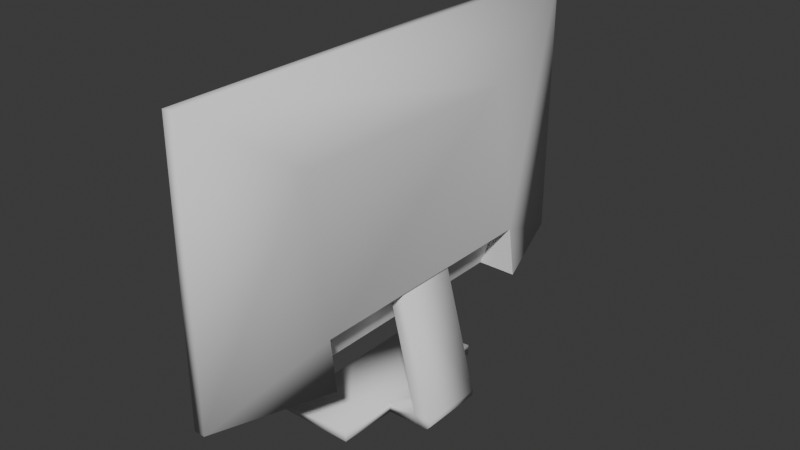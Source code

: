 # Source: monitor3.blend  (saved by Blender 4.0.36; exported with 4.5.12 LTS)
import bpy
from mathutils import Matrix  # noqa: F401  (used for matrix-valued properties, if any)

bpy.ops.wm.read_factory_settings(use_empty=True)
scene = bpy.context.scene
scene.name = 'Scene'

# ---- collections
col_collection = bpy.data.collections.new('Collection'); scene.collection.children.link(col_collection)

# ---- world
world_world = bpy.data.worlds.new('World'); scene.world = world_world
world_world.use_nodes = True; world_world.node_tree.nodes.clear()
_N = world_world.node_tree.nodes; _L = world_world.node_tree.links
n0 = _N.new('ShaderNodeOutputWorld'); n0.name = 'World Output'; n0.location = (300, 300)
n1 = _N.new('ShaderNodeBackground'); n1.name = 'Background'; n1.location = (10, 300)
n1.inputs[0].default_value = (0.05088, 0.05088, 0.05088, 1.0)
_L.new(n1.outputs[0], n0.inputs[0])
n0.is_active_output = True
world_world.color = (0.05088, 0.05088, 0.05088)
world_world.use_sun_shadow = False
world_world.sun_shadow_jitter_overblur = 0.0

# ---- meshes
me_plane_001 = bpy.data.meshes.new('Plane.001')
me_plane_001.from_pydata([(0.07157, 1.3, 1.99), (0.07157, -1.3, 1.99), (0.07521, -1.3, 0.5763), (0.07521, 1.3, 0.5763), (0.05734, 1.386, 2.071), (0.05734, -1.386, 2.071), (0.06141, -1.386, 0.4958), (0.06141, 1.386, 0.4958), (-0.005714, -1.386, 2.071), (-0.005714, 1.386, 2.071), (-0.001652, -1.386, 0.4956), (-0.001652, 1.386, 0.4956), (0.04921, -1.3, 1.99), (0.04921, 1.3, 1.99), (0.05285, -1.3, 0.5763), (0.05285, 1.3, 0.5763), (-0.07631, -0.7414, 1.612), (-0.07631, 0.7414, 1.612), (-0.1942, -0.7414, 0.7768), (-0.1942, 0.7414, 0.7768), (-0.2296, -0.7414, 0.495), (-0.2296, 0.7414, 0.495), (-0.001652, 0.7414, 0.4956), (0.06141, 0.7414, 0.4958), (-0.001652, -0.7414, 0.4956), (0.06141, -0.7414, 0.4958), (-0.09186, -0.7414, 0.7319), (-0.09186, 0.7414, 0.7319), (-0.1529, -0.1862, 0.8655), (-0.1529, 0.1862, 0.8655), (-0.06652, -0.1862, 0.8553), (-0.06652, 0.1862, 0.8553), (-0.3712, 0.1862, 0.05663), (-0.3712, -0.1862, 0.05663), (-0.3498, 0.1862, 0.0007442), (-0.3498, -0.1862, 0.0007442), (-0.2651, 0.1862, 0.05663), (-0.2651, -0.1862, 0.05663), (-0.2651, 0.1862, -0.005786), (-0.2651, -0.1862, -0.005786), (-0.09227, 0.1862, 0.05663), (-0.09227, -0.1862, 0.05663), (-0.09227, 0.1862, -0.005785), (-0.09227, -0.1862, -0.005786), (-0.3693, -0.1862, 0.02424), (-0.3693, 0.1862, 0.02424), (-0.3139, 0.1862, -0.005365), (-0.3139, -0.1862, -0.005365), (-0.08261, 0.5343, 0.05663), (-0.08261, -0.5343, 0.05663), (-0.08261, 0.5343, -0.005785), (-0.08261, -0.5343, -0.005785), (0.3592, 0.5343, 0.02001), (0.3592, -0.5343, 0.02001), (0.3592, 0.5343, -0.005785), (0.3592, -0.5343, -0.005785)], [], [(1, 12, 13, 0), (7, 11, 9, 4), (3, 7, 4, 0), (1, 5, 6, 2), (2, 6, 25, 23, 7, 3), (0, 4, 5, 1), (11, 19, 17, 9), (5, 8, 10, 6), (6, 10, 24, 25), (4, 9, 8, 5), (0, 13, 15, 3), (2, 14, 12, 1), (3, 15, 14, 2), (16, 17, 19, 18), (8, 16, 18, 10), (22, 21, 11), (9, 17, 16, 8), (19, 11, 21), (18, 20, 10), (22, 11, 7, 23), (24, 22, 23, 25), (10, 20, 24), (19, 27, 26, 18), (19, 21, 22, 27), (18, 26, 24, 20), (24, 26, 27, 22), (29, 28, 30, 31), (33, 44, 35, 37), (29, 32, 33, 28), (31, 36, 32, 29), (30, 37, 36, 31), (28, 33, 37, 30), (36, 38, 46, 34), (45, 34, 35, 44), (36, 34, 45, 32), (39, 43, 41, 37), (35, 47, 39, 37), (46, 38, 39, 47), (43, 51, 49, 41), (36, 40, 42, 38), (37, 41, 40, 36), (38, 42, 43, 39), (32, 45, 44, 33), (34, 46, 47, 35), (48, 52, 54, 50), (41, 49, 48, 40), (40, 48, 50, 42), (42, 50, 51, 43), (54, 52, 53, 55), (50, 54, 55, 51), (51, 55, 53, 49), (49, 53, 52, 48)])
me_plane_001.polygons.foreach_set('use_smooth', [1, 1, 1, 1, 1, 1, 1, 1, 1, 1, 1, 1, 1, 1, 1, 1, 1, 1, 1, 1, 1, 1, 0, 0, 0, 0, 1, 1, 1, 1, 1, 1, 1, 1, 1, 1, 1, 1, 1, 1, 1, 1, 1, 1, 1, 1, 1, 1, 1, 1, 1, 1])
_uv = me_plane_001.uv_layers.new(name='UVMap')
_uv.uv.foreach_set('vector', [0.03906, 0.07227, 0.03906, 0.07227, 0.03906, 0.07227, 0.03906, 0.07227, 0.05581, 0.06511, 0.05581, 0.06511, 0.05581, 0.06511, 0.05581, 0.06511, 0.05581, 0.06511, 0.05581, 0.06511, 0.05581, 0.06511, 0.05581, 0.06511, 0.05581, 0.06511, 0.05581, 0.06511, 0.05581, 0.06511, 0.05581, 0.06511, 0.05581, 0.06511, 0.05581, 0.06511, 0.05581, 0.06511, 0.05581, 0.06511, 0.05581, 0.06511, 0.05581, 0.06511, 0.05581, 0.06511, 0.05581, 0.06511, 0.05581, 0.06511, 0.05581, 0.06511, 0.9658, 0.04011, 0.9658, 0.04011, 0.9658, 0.04011, 0.9658, 0.04011, 0.05581, 0.06511, 0.05581, 0.06511, 0.05581, 0.06511, 0.05581, 0.06511, 0.05581, 0.06511, 0.05581, 0.06511, 0.05581, 0.06511, 0.05581, 0.06511, 0.05581, 0.06511, 0.05581, 0.06511, 0.05581, 0.06511, 0.05581, 0.06511, 0.03906, 0.07227, 0.03906, 0.07227, 0.03906, 0.07227, 0.03906, 0.07227, 0.05581, 0.06511, 0.05581, 0.06511, 0.05581, 0.06511, 0.05581, 0.06511, 0.05581, 0.06511, 0.05581, 0.06511, 0.05581, 0.06511, 0.05581, 0.06511, 0.9658, 0.04011, 0.9658, 0.04011, 0.9658, 0.04011, 0.9658, 0.04011, 0.9658, 0.04011, 0.9658, 0.04011, 0.9658, 0.04011, 0.9658, 0.04011, 0.05581, 0.06511, 0.05581, 0.06511, 0.05581, 0.06511, 0.9658, 0.04011, 0.9658, 0.04011, 0.9658, 0.04011, 0.9658, 0.04011, 0.9658, 0.04011, 0.9658, 0.04011, 0.9658, 0.04011, 0.9658, 0.04011, 0.9658, 0.04011, 0.9658, 0.04011, 0.03906, 0.07227, 0.03906, 0.07227, 0.03906, 0.07227, 0.03906, 0.07227, 0.03906, 0.07227, 0.03906, 0.07227, 0.03906, 0.07227, 0.03906, 0.07227, 0.05581, 0.06511, 0.05581, 0.06511, 0.05581, 0.06511, 0.9658, 0.04011, 0.9658, 0.04011, 0.9658, 0.04011, 0.9658, 0.04011, 0.05581, 0.06511, 0.05581, 0.06511, 0.05581, 0.06511, 0.05581, 0.06511, 0.03906, 0.07227, 0.03906, 0.07227, 0.03906, 0.07227, 0.03906, 0.07227, 0.05581, 0.06511, 0.05581, 0.06511, 0.05581, 0.06511, 0.05581, 0.06511, 0.05581, 0.06511, 0.05581, 0.06511, 0.05581, 0.06511, 0.05581, 0.06511, 0.03906, 0.07227, 0.03906, 0.07227, 0.03906, 0.07227, 0.03906, 0.07227, 0.9491, 0.04727, 0.9491, 0.04727, 0.9491, 0.04727, 0.9491, 0.04727, 0.05581, 0.06511, 0.05581, 0.06511, 0.05581, 0.06511, 0.05581, 0.06511, 0.05581, 0.06511, 0.05581, 0.06511, 0.05581, 0.06511, 0.05581, 0.06511, 0.05581, 0.06511, 0.05581, 0.06511, 0.05581, 0.06511, 0.05581, 0.06511, 0.03906, 0.07227, 0.03906, 0.07227, 0.03906, 0.07227, 0.03906, 0.07227, 0.9491, 0.04727, 0.9491, 0.04727, 0.9491, 0.04727, 0.9491, 0.04727, 0.03906, 0.07227, 0.03906, 0.07227, 0.03906, 0.07227, 0.03906, 0.07227, 0.03906, 0.07227, 0.03906, 0.07227, 0.03906, 0.07227, 0.03906, 0.07227, 0.03906, 0.07227, 0.03906, 0.07227, 0.03906, 0.07227, 0.03906, 0.07227, 0.9491, 0.04727, 0.9491, 0.04727, 0.9491, 0.04727, 0.9491, 0.04727, 0.03906, 0.07227, 0.03906, 0.07227, 0.03906, 0.07227, 0.03906, 0.07227, 0.05581, 0.06511, 0.05581, 0.06511, 0.05581, 0.06511, 0.05581, 0.06511, 0.05581, 0.06511, 0.05581, 0.06511, 0.05581, 0.06511, 0.05581, 0.06511, 0.9491, 0.04727, 0.9491, 0.04727, 0.9491, 0.04727, 0.9491, 0.04727, 0.9491, 0.04727, 0.9491, 0.04727, 0.9491, 0.04727, 0.9491, 0.04727, 0.9491, 0.04727, 0.9491, 0.04727, 0.9491, 0.04727, 0.9491, 0.04727, 0.05581, 0.06511, 0.05581, 0.06511, 0.05581, 0.06511, 0.05581, 0.06511, 0.05581, 0.06511, 0.05581, 0.06511, 0.05581, 0.06511, 0.05581, 0.06511, 0.05581, 0.06511, 0.05581, 0.06511, 0.05581, 0.06511, 0.05581, 0.06511, 0.03906, 0.07227, 0.03906, 0.07227, 0.03906, 0.07227, 0.03906, 0.07227, 0.05581, 0.06511, 0.05581, 0.06511, 0.05581, 0.06511, 0.05581, 0.06511, 0.9658, 0.04011, 0.9658, 0.04011, 0.9658, 0.04011, 0.9658, 0.04011, 0.03906, 0.07227, 0.03906, 0.07227, 0.03906, 0.07227, 0.03906, 0.07227, 0.05581, 0.06511, 0.05581, 0.06511, 0.05581, 0.06511, 0.05581, 0.06511])
me_plane_001.update()
me_plane_002 = bpy.data.meshes.new('Plane.002')
me_plane_002.from_pydata([(0.04921, -1.3, 1.99), (0.04921, 1.3, 1.99), (0.05285, -1.3, 0.5763), (0.05285, 1.3, 0.5763)], [], [(0, 2, 3, 1)])
_uv = me_plane_002.uv_layers.new(name='UVMap')
_uv.uv.foreach_set('vector', [3.695e-05, -2.491e-05, 3.695e-05, 0.143, 0.25, 0.143, 0.25, -2.491e-05])
me_plane_002.update()

# ---- objects
ob_monitor = bpy.data.objects.new('monitor', me_plane_001)
ob_monitor_img = bpy.data.objects.new('monitor_img', me_plane_002)

# ---- transforms, parenting, visibility, modifiers, constraints
ob_monitor.location = (0.0, -1.122e-08, 0.0)
ob_monitor.rotation_euler = (0.0, -0.0, 3.142)
ob_monitor.scale = (1.317, 1.317, 1.317)
ob_monitor_img.location = (0.0, -1.122e-08, 0.0)
ob_monitor_img.rotation_euler = (0.0, -0.0, 3.142)
ob_monitor_img.scale = (1.317, 1.317, 1.317)

# ---- collection membership
col_collection.objects.link(ob_monitor)
col_collection.objects.link(ob_monitor_img)

# ---- scene / render settings (as saved in the file)
scene.frame_start = 1; scene.frame_end = 250; scene.frame_set(1)
scene.render.engine = 'BLENDER_EEVEE_NEXT'
scene.cycles.sampling_pattern = 'TABULATED_SOBOL'
bpy.context.view_layer.update()

# ---- added for rendering (the .blend has no active camera and no usable light): camera, sun
cam_auto = bpy.data.cameras.new('AutoCamera')
cam_auto.lens = 50.0
cam_auto.sensor_width = 36.0
cam_auto.clip_end = 1000.0
ob_auto_camera = bpy.data.objects.new('AutoCamera', cam_auto)
scene.collection.objects.link(ob_auto_camera)
ob_auto_camera.location = (4.3216, -5.17647, 4.8113)
ob_auto_camera.rotation_euler = (1.09748, -7.21219e-08, 0.694738)
scene.camera = ob_auto_camera
light_auto_sun = bpy.data.lights.new('AutoSun', 'SUN')
light_auto_sun.energy = 3.0
light_auto_sun.angle = 0.0523599
ob_auto_sun = bpy.data.objects.new('AutoSun', light_auto_sun)
scene.collection.objects.link(ob_auto_sun)
ob_auto_sun.rotation_euler = (0.872665, 0.174533, 0.523599)
bpy.context.view_layer.update()
